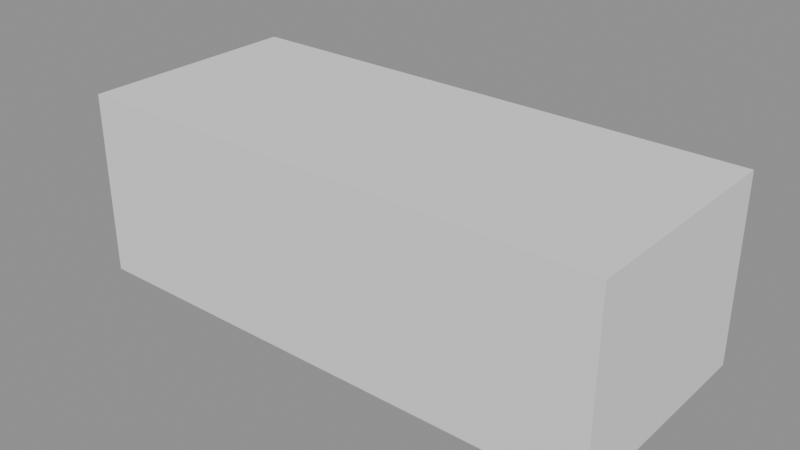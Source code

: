 # Source: c38_stage_01_envelope.blend  (saved by Blender 5.2.44; exported with 4.5.12 LTS)
import bpy
from mathutils import Matrix  # noqa: F401  (used for matrix-valued properties, if any)

bpy.ops.wm.read_factory_settings(use_empty=True)
scene = bpy.context.scene
scene.name = 'Scene'

# ---- meshes
me_c38_uppershell_high = bpy.data.meshes.new('C38_UpperShell_HIGH')
me_c38_uppershell_high.from_pydata([(-3.2, -1.35, -1.1), (-3.2, -1.35, 1.1), (-3.2, 1.35, -1.1), (-3.2, 1.35, 1.1), (3.2, -1.35, -1.1), (3.2, -1.35, 1.1), (3.2, 1.35, -1.1), (3.2, 1.35, 1.1)], [], [(0, 1, 3, 2), (2, 3, 7, 6), (6, 7, 5, 4), (4, 5, 1, 0), (2, 6, 4, 0), (7, 3, 1, 5)])
_uv = me_c38_uppershell_high.uv_layers.new(name='UVMap')
_uv.uv.foreach_set('vector', [0.375, 0.0, 0.625, 0.0, 0.625, 0.25, 0.375, 0.25, 0.375, 0.25, 0.625, 0.25, 0.625, 0.5, 0.375, 0.5, 0.375, 0.5, 0.625, 0.5, 0.625, 0.75, 0.375, 0.75, 0.375, 0.75, 0.625, 0.75, 0.625, 1.0, 0.375, 1.0, 0.125, 0.5, 0.375, 0.5, 0.375, 0.75, 0.125, 0.75, 0.625, 0.5, 0.875, 0.5, 0.875, 0.75, 0.625, 0.75])
me_c38_uppershell_high.update()

# ---- objects
ob_c38_uppershell_high = bpy.data.objects.new('C38_UpperShell_HIGH', me_c38_uppershell_high)

# ---- transforms, parenting, visibility, modifiers, constraints
ob_c38_uppershell_high.location = (0.0, 0.0, 1.55)

# ---- collection membership
scene.collection.objects.link(ob_c38_uppershell_high)

# ---- scene / render settings (as saved in the file)
scene.frame_start = 1; scene.frame_end = 250; scene.frame_set(1)
scene.render.engine = 'BLENDER_EEVEE_NEXT'
scene.render.bake_bias = 0.0
scene.render.bake_samples = 0
scene.render.compositor_device = 'GPU'
scene.eevee.use_volume_custom_range = False
scene.eevee.fast_gi_thickness_near = 0.1
scene.eevee.fast_gi_thickness_far = 0.0
scene.eevee.ray_tracing_options.screen_trace_thickness = 0.1
bpy.context.view_layer.update()

# ---- added for rendering (the .blend has no active camera and no usable light): camera, sun + grey world if the file has none
cam_auto = bpy.data.cameras.new('AutoCamera')
cam_auto.lens = 50.0
cam_auto.sensor_width = 36.0
cam_auto.clip_end = 1000.0
ob_auto_camera = bpy.data.objects.new('AutoCamera', cam_auto)
scene.collection.objects.link(ob_auto_camera)
ob_auto_camera.location = (6.74145, -8.08975, 6.94316)
ob_auto_camera.rotation_euler = (1.09748, -7.21219e-08, 0.694738)
scene.camera = ob_auto_camera
light_auto_sun = bpy.data.lights.new('AutoSun', 'SUN')
light_auto_sun.energy = 3.0
light_auto_sun.angle = 0.0523599
ob_auto_sun = bpy.data.objects.new('AutoSun', light_auto_sun)
scene.collection.objects.link(ob_auto_sun)
ob_auto_sun.rotation_euler = (0.872665, 0.174533, 0.523599)
if scene.world is None:
    world_auto = bpy.data.worlds.new('AutoWorld')
    world_auto.color = (0.3, 0.3, 0.3)
    scene.world = world_auto
bpy.context.view_layer.update()
